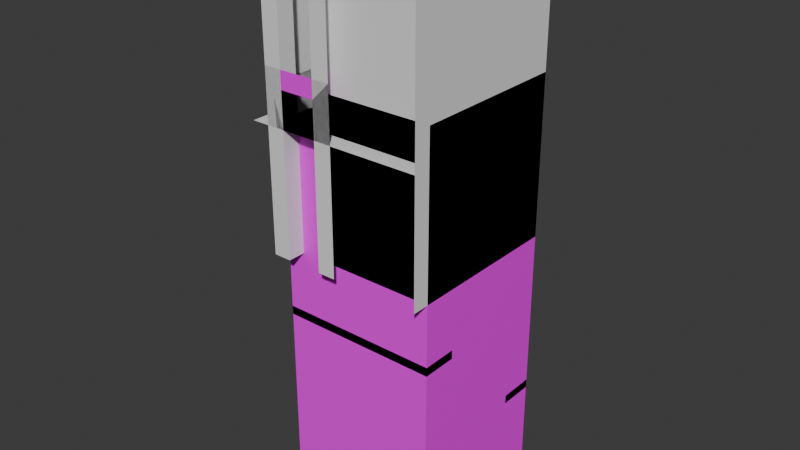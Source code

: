 # Source: LevelTransitionStaircase.blend  (saved by Blender 4.1.24; exported with 4.5.12 LTS)
import bpy
from mathutils import Matrix  # noqa: F401  (used for matrix-valued properties, if any)

bpy.ops.wm.read_factory_settings(use_empty=True)
scene = bpy.context.scene
scene.name = 'Scene'

# ---- collections
col_collection = bpy.data.collections.new('Collection'); scene.collection.children.link(col_collection)

# ---- images (referenced by path relative to the original .blend; pixels are not part of the script)
import os
ASSET_DIR = os.environ.get("B2B_ASSET_DIR", "")  # directory of the original .blend (textures are referenced by path, not embedded)
HERE = os.path.dirname(os.path.abspath(__file__))  # packed textures are extracted next to this script under _unpacked/

def load_image(name, relpath, width, height, colorspace="sRGB"):
    """Load a texture the original file referenced (path relative to the .blend, or extracted next to this script)."""
    p = next((c for c in (os.path.join(HERE, relpath), os.path.join(ASSET_DIR, relpath)) if relpath and os.path.exists(c)), "")
    if p:
        img = bpy.data.images.load(p, check_existing=True)
        img.name = name
    else:  # same state as the original file: an image datablock whose file is absent (Cycles renders it pink)
        img = bpy.data.images.new(name, width, height)
        img.source = "FILE"
        img.filepath = "//" + (relpath or name)
    img.colorspace_settings.name = colorspace
    return img
img_rocktexture_png = load_image('RockTexture.png', 'RockTexture.png', 1024, 1024, 'sRGB')

# ---- materials (node trees are filled in below, after node groups)
mat_material = bpy.data.materials.new('Material')
mat_material.use_transparent_shadow = False

# ---- material node trees
mat_material.use_nodes = True; mat_material.node_tree.nodes.clear()
_N = mat_material.node_tree.nodes; _L = mat_material.node_tree.links
n0 = _N.new('ShaderNodeBsdfPrincipled'); n0.name = 'Principled BSDF'; n0.location = (10, 300)
n1 = _N.new('ShaderNodeOutputMaterial'); n1.name = 'Material Output'; n1.location = (300, 300)
n2 = _N.new('ShaderNodeTexImage'); n2.name = 'Image Texture'; n2.location = (-280, 280)
n2.image = img_rocktexture_png
n2.interpolation = 'Closest'
_L.new(n0.outputs[0], n1.inputs[0])
_L.new(n2.outputs[0], n0.inputs[0])
n1.is_active_output = True

# ---- world
world_world = bpy.data.worlds.new('World'); scene.world = world_world
world_world.use_nodes = True; world_world.node_tree.nodes.clear()
_N = world_world.node_tree.nodes; _L = world_world.node_tree.links
n0 = _N.new('ShaderNodeOutputWorld'); n0.name = 'World Output'; n0.location = (300, 300)
n1 = _N.new('ShaderNodeBackground'); n1.name = 'Background'; n1.location = (10, 300)
n1.inputs[0].default_value = (0.05088, 0.05088, 0.05088, 1.0)
_L.new(n1.outputs[0], n0.inputs[0])
n0.is_active_output = True
world_world.color = (0.05088, 0.05088, 0.05088)
world_world.use_sun_shadow = False
world_world.sun_shadow_jitter_overblur = 0.0

# ---- meshes
me_cube_001 = bpy.data.meshes.new('Cube.001')
me_cube_001.from_pydata([(9.0, 10.0, -22.0), (9.0, 10.0, 2.0), (9.0, 1.0, 2.0), (-3.258e-06, 10.0, -22.0), (-3.258e-06, 10.0, 2.0), (-3.258e-07, 1.0, -22.0), (-3.258e-07, 1.0, 2.0), (9.0, 10.0, 0.0), (9.0, 1.0, 0.0), (-3.258e-07, 1.0, 0.0), (-3.258e-06, 10.0, 0.0), (9.0, 1.0, -22.0), (3.0, 1.0, 2.0), (3.0, 1.0, 0.0), (1.0, 1.0, 2.0), (1.0, 1.0, 0.0), (1.0, 2.98e-07, 0.0), (3.0, 9.537e-07, 0.0), (3.0, 9.537e-07, 2.0), (1.0, 2.98e-07, 2.0), (0.0, 0.0, 0.0), (0.0, 0.0, 3.0), (4.0, 1.311e-06, 0.0), (4.0, 1.311e-06, 3.0)], [], [(7, 8, 2, 1), (15, 9, 6, 14), (9, 10, 4, 6), (10, 7, 1, 4), (3, 0, 7, 10), (5, 3, 10, 9), (5, 9, 15), (0, 11, 8, 7), (11, 13, 8), (8, 13, 12, 2), (11, 5, 15, 13), (12, 13, 17, 18), (13, 15, 16, 17), (15, 14, 19, 16), (16, 19, 21, 20), (18, 17, 22, 23), (19, 18, 23, 21)])
_uv = me_cube_001.uv_layers.new(name='UVMap')
_uv.uv.foreach_set('vector', [0.7976, 0.6356, 0.5735, 0.6356, 0.5735, 0.6854, 0.7976, 0.6854, 0.5735, 0.6356, 0.5486, 0.6356, 0.5486, 0.6854, 0.5735, 0.6854, 0.5735, 0.6356, 0.7976, 0.6356, 0.7976, 0.6854, 0.5735, 0.6854, 0.5486, 0.6356, 0.7727, 0.6356, 0.7727, 0.6854, 0.5486, 0.6854, 0.5486, 0.08797, 0.7727, 0.08797, 0.7727, 0.6356, 0.5486, 0.6356, 0.5735, 0.08797, 0.7976, 0.08797, 0.7976, 0.6356, 0.5735, 0.6356, 0.5486, 0.08797, 0.5486, 0.6356, 0.5735, 0.6356, 0.7976, 0.08797, 0.5735, 0.08797, 0.5735, 0.6356, 0.7976, 0.6356, 0.7727, 0.08797, 0.6233, 0.6356, 0.7727, 0.6356, 0.7727, 0.6356, 0.6233, 0.6356, 0.6233, 0.6854, 0.7727, 0.6854, 0.7727, 0.08797, 0.5486, 0.08797, 0.5735, 0.6356, 0.6233, 0.6356, 0.5735, 0.6854, 0.5735, 0.6356, 0.5486, 0.6356, 0.5486, 0.6854, 0.6233, 0.7352, 0.5735, 0.7352, 0.5735, 0.7103, 0.6233, 0.7103, 0.5735, 0.6356, 0.5735, 0.6854, 0.5486, 0.6854, 0.5486, 0.6356, 0.5203, 0.5557, 0.5203, 0.712, 0.4421, 0.7902, 0.4421, 0.5557, 0.6766, 0.712, 0.6766, 0.5557, 0.7547, 0.5557, 0.7547, 0.7902, 0.5203, 0.712, 0.6766, 0.712, 0.7547, 0.7902, 0.4421, 0.7902])
me_cube_001.materials.append(mat_material)
me_cube_001.update()
me_plane = bpy.data.meshes.new('Plane')
me_plane.from_pydata([(9.0, 3.0, -21.5), (5.0, 3.0, -21.5), (9.0, 3.0, -22.0), (5.0, 3.0, -22.0), (5.0, 4.0, -20.5), (9.0, 4.0, -20.5), (9.0, 3.5, -21.0), (5.0, 3.5, -21.0), (9.0, 3.5, -21.5), (5.0, 3.5, -21.5), (9.0, 4.0, -21.0), (5.0, 5.0, -19.5), (9.0, 5.0, -19.5), (5.0, 4.0, -21.0), (9.0, 4.5, -20.0), (5.0, 4.5, -20.0), (9.0, 4.5, -20.5), (5.0, 4.5, -20.5), (9.0, 5.0, -20.0), (5.0, 5.0, -20.0), (4.0, 7.5, -15.5), (-4.59e-06, 7.5, -15.5), (9.0, 5.5, -19.0), (9.0, 5.5, -19.5), (5.0, 5.5, -19.5), (4.0, 8.0, -15.5), (-4.752e-06, 8.0, -15.5), (4.0, 7.5, -15.0), (-4.59e-06, 7.5, -15.0), (-4.427e-06, 7.0, -14.5), (4.0, 7.0, -14.5), (4.0, 8.0, -16.0), (-4.752e-06, 8.0, -16.0), (-4.427e-06, 7.0, -15.0), (4.0, 6.0, -13.5), (-4.101e-06, 6.0, -13.5), (4.0, 7.0, -15.0), (-4.264e-06, 6.5, -14.0), (4.0, 6.5, -14.0), (-4.264e-06, 6.5, -14.5), (4.0, 6.5, -14.5), (-4.101e-06, 6.0, -14.0), (4.0, 6.0, -14.0), (-3.938e-06, 5.5, -13.0), (4.0, 5.5, -13.0), (-3.938e-06, 5.5, -13.5), (4.0, 5.5, -13.5), (9.0, 3.0, -10.0), (5.0, 3.0, -10.0), (9.0, 3.0, -10.5), (5.0, 3.0, -10.5), (5.0, 4.0, -9.0), (9.0, 4.0, -9.0), (9.0, 3.5, -9.5), (5.0, 3.5, -9.5), (9.0, 3.5, -10.0), (5.0, 3.5, -10.0), (9.0, 4.0, -9.5), (5.0, 5.0, -8.0), (9.0, 5.0, -8.0), (5.0, 4.0, -9.5), (9.0, 4.5, -8.5), (5.0, 4.5, -8.5), (9.0, 4.5, -9.0), (5.0, 4.5, -9.0), (9.0, 5.0, -8.5), (5.0, 5.0, -8.5), (4.0, 7.5, -4.0), (-4.59e-06, 7.5, -4.0), (9.0, 5.5, -7.5), (5.0, 5.5, -7.5), (9.0, 5.5, -8.0), (5.0, 5.5, -8.0), (4.0, 8.0, -4.0), (-4.752e-06, 8.0, -4.0), (4.0, 7.5, -3.5), (-4.59e-06, 7.5, -3.5), (-4.427e-06, 7.0, -3.0), (4.0, 7.0, -3.0), (4.0, 8.0, -4.5), (-4.752e-06, 8.0, -4.5), (-4.427e-06, 7.0, -3.5), (4.0, 6.0, -2.0), (-4.101e-06, 6.0, -2.0), (4.0, 7.0, -3.5), (-4.264e-06, 6.5, -2.5), (4.0, 6.5, -2.5), (-4.264e-06, 6.5, -3.0), (4.0, 6.5, -3.0), (-4.101e-06, 6.0, -2.5), (4.0, 6.0, -2.5), (-3.938e-06, 5.5, -2.0), (4.0, 5.5, -2.0), (4.0, 5.0, -13.0), (-3.775e-06, 5.0, -13.0), (4.0, 5.0, -12.5), (-3.775e-06, 5.0, -12.5), (-3.612e-06, 4.5, -12.0), (4.0, 4.5, -12.0), (-3.612e-06, 4.5, -12.5), (4.0, 3.5, -11.0), (-3.286e-06, 3.5, -11.0), (4.0, 4.5, -12.5), (-3.449e-06, 4.0, -11.5), (4.0, 4.0, -11.5), (-3.449e-06, 4.0, -12.0), (4.0, 4.0, -12.0), (-3.286e-06, 3.5, -11.5), (4.0, 3.5, -11.5), (-3.123e-06, 3.0, -11.0), (4.0, 3.0, -11.0), (5.0, 5.5, -19.0), (5.0, 6.5, -18.0), (9.0, 6.5, -18.0), (9.0, 6.0, -18.5), (5.0, 6.0, -18.5), (9.0, 6.0, -19.0), (5.0, 6.0, -19.0), (9.0, 6.5, -18.5), (5.0, 7.5, -17.0), (9.0, 7.5, -17.0), (5.0, 6.5, -18.5), (9.0, 7.0, -17.5), (5.0, 7.0, -17.5), (9.0, 7.0, -18.0), (5.0, 7.0, -18.0), (9.0, 7.5, -17.5), (5.0, 7.5, -17.5), (9.0, 8.0, -16.5), (5.0, 8.0, -16.5), (9.0, 8.0, -17.0), (5.0, 8.0, -17.0), (5.0, 6.5, -6.5), (9.0, 6.5, -6.5), (9.0, 6.0, -7.0), (5.0, 6.0, -7.0), (9.0, 6.0, -7.5), (5.0, 6.0, -7.5), (9.0, 6.5, -7.0), (5.0, 7.5, -5.5), (9.0, 7.5, -5.5), (5.0, 6.5, -7.0), (9.0, 7.0, -6.0), (5.0, 7.0, -6.0), (9.0, 7.0, -6.5), (5.0, 7.0, -6.5), (9.0, 7.5, -6.0), (5.0, 7.5, -6.0), (9.0, 8.0, -5.0), (5.0, 8.0, -5.0), (9.0, 8.0, -5.5), (5.0, 8.0, -5.5), (4.0, 5.5, -1.5), (-3.938e-06, 5.5, -1.5), (-3.775e-06, 5.0, -1.0), (4.0, 5.0, -1.0), (-3.775e-06, 5.0, -1.5), (4.0, 4.0, 0.0), (-3.449e-06, 4.0, 0.0), (4.0, 5.0, -1.5), (-3.612e-06, 4.5, -0.5), (4.0, 4.5, -0.5), (-3.612e-06, 4.5, -1.0), (4.0, 4.5, -1.0), (-3.449e-06, 4.0, -0.5), (4.0, 4.0, -0.5), (-3.123e-06, 3.0, 0.0), (4.0, 3.0, 0.0)], [], [(0, 1, 3, 2), (1, 0, 8, 9), (6, 7, 9, 8), (7, 6, 10, 13), (5, 4, 13, 10), (4, 5, 16, 17), (14, 15, 17, 16), (15, 14, 18, 19), (12, 11, 19, 18), (11, 12, 23, 24), (22, 111, 24, 23), (26, 25, 31, 32), (29, 30, 36, 33), (27, 28, 33, 36), (28, 27, 20, 21), (25, 26, 21, 20), (30, 29, 39, 40), (37, 38, 40, 39), (38, 37, 41, 42), (35, 34, 42, 41), (34, 35, 45, 46), (43, 44, 46, 45), (47, 48, 50, 49), (48, 47, 55, 56), (53, 54, 56, 55), (54, 53, 57, 60), (52, 51, 60, 57), (51, 52, 63, 64), (61, 62, 64, 63), (62, 61, 65, 66), (59, 58, 66, 65), (58, 59, 71, 72), (69, 70, 72, 71), (74, 73, 79, 80), (77, 78, 84, 81), (75, 76, 81, 84), (76, 75, 67, 68), (73, 74, 68, 67), (78, 77, 87, 88), (85, 86, 88, 87), (86, 85, 89, 90), (83, 82, 90, 89), (82, 83, 91, 92), (97, 98, 102, 99), (95, 96, 99, 102), (96, 95, 93, 94), (44, 43, 94, 93), (98, 97, 105, 106), (103, 104, 106, 105), (104, 103, 107, 108), (101, 100, 108, 107), (100, 101, 109, 110), (111, 22, 116, 117), (114, 115, 117, 116), (115, 114, 118, 121), (113, 112, 121, 118), (112, 113, 124, 125), (122, 123, 125, 124), (123, 122, 126, 127), (120, 119, 127, 126), (119, 120, 130, 131), (128, 129, 131, 130), (70, 69, 136, 137), (134, 135, 137, 136), (135, 134, 138, 141), (133, 132, 141, 138), (132, 133, 144, 145), (142, 143, 145, 144), (143, 142, 146, 147), (140, 139, 147, 146), (139, 140, 150, 151), (148, 149, 151, 150), (154, 155, 159, 156), (152, 153, 156, 159), (153, 152, 92, 91), (155, 154, 162, 163), (160, 161, 163, 162), (161, 160, 164, 165), (158, 157, 165, 164), (157, 158, 166, 167)])
_uv = me_plane.uv_layers.new(name='UVMap')
_uv.uv.foreach_set('vector', [0.8922, -0.9896, 0.6104, -0.9896, 0.6104, -1.025, 0.8922, -1.025, 0.6104, 0.3842, 0.8922, 0.3842, 0.8922, 0.4194, 0.6104, 0.4194, 0.8922, -0.9544, 0.6104, -0.9544, 0.6104, -0.9896, 0.8922, -0.9896, 0.6104, 0.4194, 0.8922, 0.4194, 0.8922, 0.4546, 0.6104, 0.4546, 0.8922, -0.9192, 0.6104, -0.9192, 0.6104, -0.9544, 0.8922, -0.9544, 0.6104, 0.4546, 0.8922, 0.4546, 0.8922, 0.4899, 0.6104, 0.4899, 0.8922, -0.8839, 0.6104, -0.8839, 0.6104, -0.9192, 0.8922, -0.9192, 0.6104, 0.4899, 0.8922, 0.4899, 0.8922, 0.5251, 0.6104, 0.5251, 0.8922, -0.8487, 0.6104, -0.8487, 0.6104, -0.8839, 0.8922, -0.8839, 0.6104, 0.5251, 0.8922, 0.5251, 0.8922, 0.5603, 0.6104, 0.5603, 0.8922, -0.8135, 0.6104, -0.8135, 0.6104, -0.8487, 0.8922, -0.8487, 0.2581, -0.5669, 0.5399, -0.5669, 0.5399, -0.6021, 0.2581, -0.6021, 0.2581, -0.4965, 0.5399, -0.4965, 0.5399, -0.5317, 0.2581, -0.5317, 0.5399, 0.7012, 0.2581, 0.7012, 0.2581, 0.666, 0.5399, 0.666, 0.2581, -0.5317, 0.5399, -0.5317, 0.5399, -0.5669, 0.2581, -0.5669, 0.5399, 0.7364, 0.2581, 0.7364, 0.2581, 0.7012, 0.5399, 0.7012, 0.5399, 0.666, 0.2581, 0.666, 0.2581, 0.6308, 0.5399, 0.6308, 0.2581, -0.4612, 0.5399, -0.4612, 0.5399, -0.4965, 0.2581, -0.4965, 0.5399, 0.6308, 0.2581, 0.6308, 0.2581, 0.5955, 0.5399, 0.5955, 0.2581, -0.426, 0.5399, -0.426, 0.5399, -0.4612, 0.2581, -0.4612, 0.5399, 0.5955, 0.2581, 0.5955, 0.2581, 0.5603, 0.5399, 0.5603, 0.2581, -0.3908, 0.5399, -0.3908, 0.5399, -0.426, 0.2581, -0.426, 0.8922, -0.1794, 0.6104, -0.1794, 0.6104, -0.2147, 0.8922, -0.2147, 0.6104, 0.3842, 0.8922, 0.3842, 0.8922, 0.4194, 0.6104, 0.4194, 0.8922, -0.1442, 0.6104, -0.1442, 0.6104, -0.1794, 0.8922, -0.1794, 0.6104, 0.4194, 0.8922, 0.4194, 0.8922, 0.4546, 0.6104, 0.4546, 0.8922, -0.109, 0.6104, -0.109, 0.6104, -0.1442, 0.8922, -0.1442, 0.6104, 0.4546, 0.8922, 0.4546, 0.8922, 0.4899, 0.6104, 0.4899, 0.8922, -0.07375, 0.6104, -0.07375, 0.6104, -0.109, 0.8922, -0.109, 0.6104, 0.4899, 0.8922, 0.4899, 0.8922, 0.5251, 0.6104, 0.5251, 0.8922, -0.03853, 0.6104, -0.03853, 0.6104, -0.07375, 0.8922, -0.07375, 0.6104, 0.5251, 0.8922, 0.5251, 0.8922, 0.5603, 0.6104, 0.5603, 0.8922, -0.003301, 0.6104, -0.003301, 0.6104, -0.03853, 0.8922, -0.03853, 0.2581, 0.2433, 0.5399, 0.2433, 0.5399, 0.2081, 0.2581, 0.2081, 0.2581, 0.3137, 0.5399, 0.3137, 0.5399, 0.2785, 0.2581, 0.2785, 0.5399, 0.7012, 0.2581, 0.7012, 0.2581, 0.666, 0.5399, 0.666, 0.2581, 0.2785, 0.5399, 0.2785, 0.5399, 0.2433, 0.2581, 0.2433, 0.5399, 0.7364, 0.2581, 0.7364, 0.2581, 0.7012, 0.5399, 0.7012, 0.5399, 0.666, 0.2581, 0.666, 0.2581, 0.6308, 0.5399, 0.6308, 0.2581, 0.349, 0.5399, 0.349, 0.5399, 0.3137, 0.2581, 0.3137, 0.5399, 0.6308, 0.2581, 0.6308, 0.2581, 0.5955, 0.5399, 0.5955, 0.2581, 0.3842, 0.5399, 0.3842, 0.5399, 0.349, 0.2581, 0.349, 0.5399, 0.5955, 0.2581, 0.5955, 0.2581, 0.5603, 0.5399, 0.5603, 0.2581, -0.3203, 0.5399, -0.3203, 0.5399, -0.3556, 0.2581, -0.3556, 0.5399, 0.5251, 0.2581, 0.5251, 0.2581, 0.4899, 0.5399, 0.4899, 0.2581, -0.3556, 0.5399, -0.3556, 0.5399, -0.3908, 0.2581, -0.3908, 0.5399, 0.5603, 0.2581, 0.5603, 0.2581, 0.5251, 0.5399, 0.5251, 0.5399, 0.4899, 0.2581, 0.4899, 0.2581, 0.4546, 0.5399, 0.4546, 0.2581, -0.2851, 0.5399, -0.2851, 0.5399, -0.3203, 0.2581, -0.3203, 0.5399, 0.4546, 0.2581, 0.4546, 0.2581, 0.4194, 0.5399, 0.4194, 0.2581, -0.2499, 0.5399, -0.2499, 0.5399, -0.2851, 0.2581, -0.2851, 0.5399, 0.4194, 0.2581, 0.4194, 0.2581, 0.3842, 0.5399, 0.3842, 0.6104, 0.5603, 0.8922, 0.5603, 0.8922, 0.5955, 0.6104, 0.5955, 0.8922, -0.7783, 0.6104, -0.7783, 0.6104, -0.8135, 0.8922, -0.8135, 0.6104, 0.5955, 0.8922, 0.5955, 0.8922, 0.6308, 0.6104, 0.6308, 0.8922, -0.743, 0.6104, -0.743, 0.6104, -0.7783, 0.8922, -0.7783, 0.6104, 0.6308, 0.8922, 0.6308, 0.8922, 0.666, 0.6104, 0.666, 0.8922, -0.7078, 0.6104, -0.7078, 0.6104, -0.743, 0.8922, -0.743, 0.6104, 0.666, 0.8922, 0.666, 0.8922, 0.7012, 0.6104, 0.7012, 0.8922, -0.6726, 0.6104, -0.6726, 0.6104, -0.7078, 0.8922, -0.7078, 0.6104, 0.7012, 0.8922, 0.7012, 0.8922, 0.7364, 0.6104, 0.7364, 0.8922, -0.6374, 0.6104, -0.6374, 0.6104, -0.6726, 0.8922, -0.6726, 0.6104, 0.5603, 0.8922, 0.5603, 0.8922, 0.5955, 0.6104, 0.5955, 0.8922, 0.03192, 0.6104, 0.03192, 0.6104, -0.003301, 0.8922, -0.003301, 0.6104, 0.5955, 0.8922, 0.5955, 0.8922, 0.6308, 0.6104, 0.6308, 0.8922, 0.06715, 0.6104, 0.06715, 0.6104, 0.03192, 0.8922, 0.03192, 0.6104, 0.6308, 0.8922, 0.6308, 0.8922, 0.666, 0.6104, 0.666, 0.8922, 0.1024, 0.6104, 0.1024, 0.6104, 0.06715, 0.8922, 0.06715, 0.6104, 0.666, 0.8922, 0.666, 0.8922, 0.7012, 0.6104, 0.7012, 0.8922, 0.1376, 0.6104, 0.1376, 0.6104, 0.1024, 0.8922, 0.1024, 0.6104, 0.7012, 0.8922, 0.7012, 0.8922, 0.7364, 0.6104, 0.7364, 0.8922, 0.1728, 0.6104, 0.1728, 0.6104, 0.1376, 0.8922, 0.1376, 0.2581, 0.4546, 0.5399, 0.4546, 0.5399, 0.4194, 0.2581, 0.4194, 0.5399, 0.5603, 0.2581, 0.5603, 0.2581, 0.5251, 0.5399, 0.5251, 0.2581, 0.4194, 0.5399, 0.4194, 0.5399, 0.3842, 0.2581, 0.3842, 0.5399, 0.5251, 0.2581, 0.5251, 0.2581, 0.4899, 0.5399, 0.4899, 0.2581, 0.4899, 0.5399, 0.4899, 0.5399, 0.4546, 0.2581, 0.4546, 0.5399, 0.4899, 0.2581, 0.4899, 0.2581, 0.4546, 0.5399, 0.4546, 0.2581, 0.5251, 0.5399, 0.5251, 0.5399, 0.4899, 0.2581, 0.4899, 0.5399, 0.4546, 0.2581, 0.4546, 0.2581, 0.3842, 0.5399, 0.3842])
me_plane.materials.append(mat_material)
me_plane.update()
me_cube_002 = bpy.data.meshes.new('Cube.002')
me_cube_002.from_pydata([(9.0, 10.0, -16.5), (9.0, 10.0, -16.0), (9.0, 8.0, -16.5), (9.0, 8.0, -16.0), (-3.258e-06, 10.0, -16.5), (-3.258e-06, 10.0, -16.0), (-2.607e-06, 8.0, -16.5), (-2.607e-06, 8.0, -16.0), (9.0, 3.0, -11.0), (9.0, 3.0, -10.5), (9.0, 1.0, -11.0), (9.0, 1.0, -10.5), (-9.775e-07, 3.0, -11.0), (-9.775e-07, 3.0, -10.5), (-3.258e-07, 1.0, -11.0), (-3.258e-07, 1.0, -10.5), (9.0, 10.0, -5.0), (9.0, 10.0, -4.5), (9.0, 8.0, -5.0), (9.0, 8.0, -4.5), (-3.258e-06, 10.0, -5.0), (-3.258e-06, 10.0, -4.5), (-2.607e-06, 8.0, -5.0), (-2.607e-06, 8.0, -4.5), (9.0, 3.0, -0.5), (9.0, 3.0, 0.0), (9.0, 1.0, -0.5), (9.0, 1.0, 0.0), (-9.775e-07, 3.0, -0.5), (-9.775e-07, 3.0, 0.0), (-3.258e-07, 1.0, -0.5), (-3.258e-07, 1.0, 0.0)], [], [(0, 1, 3, 2), (2, 3, 7, 6), (6, 7, 5, 4), (4, 5, 1, 0), (2, 6, 4, 0), (7, 3, 1, 5), (8, 9, 11, 10), (10, 11, 15, 14), (14, 15, 13, 12), (12, 13, 9, 8), (10, 14, 12, 8), (15, 11, 9, 13), (16, 17, 19, 18), (18, 19, 23, 22), (22, 23, 21, 20), (20, 21, 17, 16), (18, 22, 20, 16), (23, 19, 17, 21), (24, 25, 27, 26), (26, 27, 31, 30), (30, 31, 29, 28), (28, 29, 25, 24), (26, 30, 28, 24), (31, 27, 25, 29)])
_uv = me_cube_002.uv_layers.new(name='UVMap')
_uv.uv.foreach_set('vector', [1.106, -0.5, 1.106, -0.4697, 0.9848, -0.4697, 0.9848, -0.5, 1.045, -0.5, 1.045, -0.4697, 0.5, -0.4697, 0.5, -0.5, 0.9848, -0.5, 0.9848, -0.4697, 1.106, -0.4697, 1.106, -0.5, 0.5, -0.5, 0.5, -0.4697, 1.045, -0.4697, 1.045, -0.5, 1.045, 0.9848, 0.5, 0.9848, 0.5, 1.106, 1.045, 1.106, 0.5, 0.9848, 1.045, 0.9848, 1.045, 1.106, 0.5, 1.106, 0.6818, -0.1667, 0.6818, -0.1364, 0.5606, -0.1364, 0.5606, -0.1667, 1.045, -0.1667, 1.045, -0.1364, 0.5, -0.1364, 0.5, -0.1667, 0.5606, -0.1667, 0.5606, -0.1364, 0.6818, -0.1364, 0.6818, -0.1667, 0.5, -0.1667, 0.5, -0.1364, 1.045, -0.1364, 1.045, -0.1667, 1.045, 0.5606, 0.5, 0.5606, 0.5, 0.6818, 1.045, 0.6818, 0.5, 0.5606, 1.045, 0.5606, 1.045, 0.6818, 0.5, 0.6818, 1.106, 0.197, 1.106, 0.2273, 0.9848, 0.2273, 0.9848, 0.197, 1.045, 0.197, 1.045, 0.2273, 0.5, 0.2273, 0.5, 0.197, 0.9848, 0.197, 0.9848, 0.2273, 1.106, 0.2273, 1.106, 0.197, 0.5, 0.197, 0.5, 0.2273, 1.045, 0.2273, 1.045, 0.197, 1.045, 0.9848, 0.5, 0.9848, 0.5, 1.106, 1.045, 1.106, 0.5, 0.9848, 1.045, 0.9848, 1.045, 1.106, 0.5, 1.106, 0.6818, 0.4697, 0.6818, 0.5, 0.5606, 0.5, 0.5606, 0.4697, 1.045, 0.4697, 1.045, 0.5, 0.5, 0.5, 0.5, 0.4697, 0.5606, 0.4697, 0.5606, 0.5, 0.6818, 0.5, 0.6818, 0.4697, 0.5, 0.4697, 0.5, 0.5, 1.045, 0.5, 1.045, 0.4697, 1.045, 0.5606, 0.5, 0.5606, 0.5, 0.6818, 1.045, 0.6818, 0.5, 0.5606, 1.045, 0.5606, 1.045, 0.6818, 0.5, 0.6818])
me_cube_002.materials.append(mat_material)
me_cube_002.update()
me_cube_003 = bpy.data.meshes.new('Cube.003')
me_cube_003.from_pydata([(5.0, 8.0, -22.0), (5.0, 8.0, 4.0), (5.0, 3.0, -22.0), (5.0, 3.0, 4.0), (4.0, 8.0, -22.0), (4.0, 8.0, 4.0), (4.0, 3.0, -22.0), (4.0, 3.0, 4.0)], [], [(0, 1, 3, 2), (2, 3, 7, 6), (6, 7, 5, 4), (4, 5, 1, 0), (2, 6, 4, 0), (7, 3, 1, 5)])
_uv = me_cube_003.uv_layers.new(name='UVMap')
_uv.uv.foreach_set('vector', [0.6467, -1.574, 0.6467, 0.6148, 0.2257, 0.6148, 0.2257, -1.574, 0.3941, -1.574, 0.3941, 0.6148, 0.3099, 0.6148, 0.3099, -1.574, 0.2257, -1.574, 0.2257, 0.6148, 0.6467, 0.6148, 0.6467, -1.574, 0.3099, -1.574, 0.3099, 0.6148, 0.3941, 0.6148, 0.3941, -1.574, 0.3941, 0.5306, 0.3099, 0.5306, 0.3099, 0.9516, 0.3941, 0.9516, 0.3099, 0.5306, 0.3941, 0.5306, 0.3941, 0.9516, 0.3099, 0.9516])
me_cube_003.materials.append(mat_material)
me_cube_003.update()
me_plane_001 = bpy.data.meshes.new('Plane.001')
me_plane_001.from_pydata([(9.0, 3.0, 0.5), (5.0, 3.0, 0.5), (9.0, 3.0, 0.0), (5.0, 3.0, 0.0), (5.0, 4.0, 1.5), (9.0, 4.0, 1.5), (9.0, 3.5, 1.0), (5.0, 3.5, 1.0), (9.0, 3.5, 0.5), (5.0, 3.5, 0.5), (9.0, 4.0, 1.0), (5.0, 5.0, 2.5), (9.0, 5.0, 2.5), (5.0, 4.0, 1.0), (9.0, 4.5, 2.0), (5.0, 4.5, 2.0), (9.0, 4.5, 1.5), (5.0, 4.5, 1.5), (9.0, 5.0, 2.0), (5.0, 5.0, 2.0), (9.0, 5.5, 3.0), (9.0, 5.5, 2.5), (5.0, 5.5, 2.5), (5.0, 5.5, 3.0), (5.0, 6.5, 4.0), (9.0, 6.5, 4.0), (9.0, 6.0, 3.5), (5.0, 6.0, 3.5), (9.0, 6.0, 3.0), (5.0, 6.0, 3.0), (9.0, 6.5, 3.5), (5.0, 7.5, 5.0), (9.0, 7.5, 5.0), (5.0, 6.5, 3.5), (9.0, 7.0, 4.5), (5.0, 7.0, 4.5), (9.0, 7.0, 4.0), (5.0, 7.0, 4.0), (9.0, 7.5, 4.5), (5.0, 7.5, 4.5), (9.0, 8.0, 5.0), (5.0, 8.0, 5.0)], [], [(0, 1, 3, 2), (1, 0, 8, 9), (6, 7, 9, 8), (7, 6, 10, 13), (5, 4, 13, 10), (4, 5, 16, 17), (14, 15, 17, 16), (15, 14, 18, 19), (12, 11, 19, 18), (11, 12, 21, 22), (20, 23, 22, 21), (23, 20, 28, 29), (26, 27, 29, 28), (27, 26, 30, 33), (25, 24, 33, 30), (24, 25, 36, 37), (34, 35, 37, 36), (35, 34, 38, 39), (32, 31, 39, 38), (31, 32, 40, 41)])
_uv = me_plane_001.uv_layers.new(name='UVMap')
_uv.uv.foreach_set('vector', [0.9481, 0.01263, 0.4044, 0.01263, 0.4044, -0.05534, 0.9481, -0.05534, 0.4044, 0.3525, 0.9481, 0.3525, 0.9481, 0.4204, 0.4044, 0.4204, 0.9481, 0.0806, 0.4044, 0.0806, 0.4044, 0.01263, 0.9481, 0.01263, 0.4044, 0.4204, 0.9481, 0.4204, 0.9481, 0.4884, 0.4044, 0.4884, 0.9481, 0.1486, 0.4044, 0.1486, 0.4044, 0.0806, 0.9481, 0.0806, 0.4044, 0.4884, 0.9481, 0.4884, 0.9481, 0.5564, 0.4044, 0.5564, 0.9481, 0.2165, 0.4044, 0.2165, 0.4044, 0.1486, 0.9481, 0.1486, 0.4044, 0.5564, 0.9481, 0.5564, 0.9481, 0.6244, 0.4044, 0.6244, 0.9481, 0.2845, 0.4044, 0.2845, 0.4044, 0.2165, 0.9481, 0.2165, 0.4044, 0.6244, 0.9481, 0.6244, 0.9481, 0.6923, 0.4044, 0.6923, 0.9481, 0.3525, 0.4044, 0.3525, 0.4044, 0.2845, 0.9481, 0.2845, 0.4044, 0.6923, 0.9481, 0.6923, 0.9481, 0.7603, 0.4044, 0.7603, 0.9481, 0.4204, 0.4044, 0.4204, 0.4044, 0.3525, 0.9481, 0.3525, 0.4044, 0.7603, 0.9481, 0.7603, 0.9481, 0.8283, 0.4044, 0.8283, 0.9481, 0.4884, 0.4044, 0.4884, 0.4044, 0.4204, 0.9481, 0.4204, 0.4044, 0.8283, 0.9481, 0.8283, 0.9481, 0.8962, 0.4044, 0.8962, 0.9481, 0.5564, 0.4044, 0.5564, 0.4044, 0.4884, 0.9481, 0.4884, 0.4044, 0.8962, 0.9481, 0.8962, 0.9481, 0.9642, 0.4044, 0.9642, 0.9481, 0.6244, 0.4044, 0.6244, 0.4044, 0.5564, 0.9481, 0.5564, 0.4044, 0.9642, 0.9481, 0.9642, 0.9481, 1.032, 0.4044, 1.032])
me_plane_001.materials.append(mat_material)
me_plane_001.update()
me_cube_004 = bpy.data.meshes.new('Cube.004')
me_cube_004.from_pydata([], [], [])
_uv = me_cube_004.uv_layers.new(name='UVMap')
_uv.uv.foreach_set('vector', [])
me_cube_004.materials.append(mat_material)
me_cube_004.update()
me_plane_002 = bpy.data.meshes.new('Plane.002')
me_plane_002.from_pydata([(1.0, 0.0, -7.0), (-1.0, 0.0, 0.0), (1.0, 0.0, 10.0), (3.95, 4.0, 0.0), (-1.0, 6.5, -2.5), (4.6, 6.5, -2.5), (-1.0, 6.5, 2.0), (3.95, 6.5, 2.0), (4.0, 3.0, 9.0), (4.0, 3.0, 0.0), (9.0, 3.0, 0.0), (4.7, 8.0, 5.0), (9.0, 8.0, 5.0), (4.7, 8.0, 9.5), (9.0, 8.0, 9.5), (-1.0, 4.0, 0.0), (0.0, 10.0, 10.0), (0.0, 10.0, -7.0), (9.0, 0.0, -7.0), (9.0, 0.0, 10.0), (3.0, 0.0, -7.0), (3.0, 0.0, 10.0), (9.0, 10.0, -7.0), (9.0, 10.0, 10.0), (-1.0, 10.0, 10.0), (-1.0, 10.0, -7.0), (9.0, 1.0, -7.0), (9.0, 1.0, 10.0), (3.0, 1.0, 10.0), (3.0, 1.0, -7.0), (1.0, 1.0, 10.0), (1.0, 1.0, -7.0), (0.0, 1.0, 10.0), (0.0, 1.0, -7.0), (4.0, 0.0, -7.0), (4.0, 0.0, 10.0), (0.0, 0.0, -7.0), (0.0, 0.0, 10.0), (5.0, 3.0, 9.0), (5.0, 3.0, 0.0), (9.0, 0.0, 0.0), (4.0, 9.0, 9.0), (5.0, 8.0, 5.0), (4.0, 9.0, 0.0), (5.0, 9.0, 9.0), (5.0, 9.0, 0.0)], [], [(15, 9, 3), (15, 3, 5, 4), (4, 5, 7, 6), (9, 39, 38, 8), (11, 12, 14, 13), (1, 9, 15), (32, 33, 17, 16), (19, 23, 22, 18), (23, 24, 25, 22), (27, 26, 29, 28), (31, 33, 32, 30), (31, 30, 2, 0), (28, 29, 20, 21), (21, 20, 34, 35), (0, 2, 37, 36), (9, 1, 40, 39), (39, 40, 10), (39, 10, 12, 42), (38, 39, 45, 44), (9, 8, 41, 43)])
_uv = me_plane_002.uv_layers.new(name='UVMap')
_uv.uv.foreach_set('vector', [0.0, 1.0, 1.0, 0.5, 1.0, 1.0, 0.0, 1.0, 1.0, 1.0, 1.0, 1.0, 0.0, 1.0, 0.0, 1.0, 1.0, 1.0, 1.0, 1.0, 0.0, 1.0, 0.0, 1.0, 0.0, 1.0, 0.0, 1.0, 0.0, 1.0, 0.0, 1.0, 1.0, 1.0, 1.0, 1.0, 0.0, 1.0, 0.0, 0.0, 1.0, 0.5, 0.0, 1.0, 0.0, 0.0, 1.0, 0.0, 1.0, 1.0, 0.0, 1.0, 0.0, 0.0, 0.0, 1.0, 1.0, 1.0, 1.0, 0.0, 0.0, 0.0, 0.0, 1.0, 1.0, 1.0, 1.0, 0.0, 0.0, 0.0, 1.0, 0.0, 1.0, 1.0, 0.0, 1.0, 0.0, 0.0, 0.0, 0.0, 0.0, 0.0, 0.0, 0.0, 0.0, 0.0, 0.0, 0.0, 0.0, 0.0, 0.0, 0.0, 0.0, 1.0, 1.0, 1.0, 1.0, 1.0, 0.0, 1.0, 0.0, 1.0, 1.0, 1.0, 1.0, 1.0, 0.0, 1.0, 0.0, 0.0, 0.0, 0.0, 0.0, 0.0, 0.0, 0.0, 0.0, 1.0, -1.0, 0.0, 1.0, 0.0, 0.0, 1.0, 0.0, 1.0, 1.0, 0.0, 0.0, 1.0, 0.0, 1.0, 0.0, 1.0, 0.0, 1.0, 0.0, 1.0, 0.0, 1.0, 0.0, 1.0, 0.0, 1.0, 0.0, 1.0, 0.0, 1.0, 0.0, 1.0, 0.0, 1.0, 0.0, 1.0])
me_plane_002.update()

# ---- objects
ob_cube = bpy.data.objects.new('Cube', me_cube_001)
ob_plane = bpy.data.objects.new('Plane', me_plane)
ob_cube_001 = bpy.data.objects.new('Cube.001', me_cube_002)
ob_cube_002 = bpy.data.objects.new('Cube.002', me_cube_003)
ob_plane_001 = bpy.data.objects.new('Plane.001', me_plane_001)
ob_cube_003 = bpy.data.objects.new('Cube.003', me_cube_004)
ob_coll = bpy.data.objects.new('COLL', me_plane_002)

# ---- transforms, parenting, visibility, modifiers, constraints
ob_cube.location = (0.0, 0.0, 0.0)
ob_plane.location = (0.0, 0.0, 0.0)
ob_cube_001.location = (0.0, 0.0, 0.0)
ob_cube_002.location = (0.0, 0.0, 0.0)
ob_plane_001.location = (0.0, 0.0, 0.0)
ob_cube_003.location = (0.0, 0.0, 0.0)
ob_coll.location = (0.0, 0.0, 0.0)

# ---- collection membership
col_collection.objects.link(ob_cube)
col_collection.objects.link(ob_plane)
col_collection.objects.link(ob_cube_001)
col_collection.objects.link(ob_cube_002)
col_collection.objects.link(ob_plane_001)
col_collection.objects.link(ob_cube_003)
col_collection.objects.link(ob_coll)

# ---- scene / render settings (as saved in the file)
scene.frame_start = 1; scene.frame_end = 250; scene.frame_set(1)
scene.render.engine = 'BLENDER_EEVEE_NEXT'
scene.cycles.sampling_pattern = 'TABULATED_SOBOL'
scene.eevee.ray_tracing_options.trace_max_roughness = 0.0
bpy.context.view_layer.update()

# ---- added for rendering (the .blend has no active camera and no usable light): camera, sun
cam_auto = bpy.data.cameras.new('AutoCamera')
cam_auto.lens = 50.0
cam_auto.sensor_width = 36.0
cam_auto.clip_end = 1000.0
ob_auto_camera = bpy.data.objects.new('AutoCamera', cam_auto)
scene.collection.objects.link(ob_auto_camera)
ob_auto_camera.location = (36.3696, -33.8436, 19.8957)
ob_auto_camera.rotation_euler = (1.09748, -7.21219e-08, 0.694738)
scene.camera = ob_auto_camera
light_auto_sun = bpy.data.lights.new('AutoSun', 'SUN')
light_auto_sun.energy = 3.0
light_auto_sun.angle = 0.0523599
ob_auto_sun = bpy.data.objects.new('AutoSun', light_auto_sun)
scene.collection.objects.link(ob_auto_sun)
ob_auto_sun.rotation_euler = (0.872665, 0.174533, 0.523599)
bpy.context.view_layer.update()
